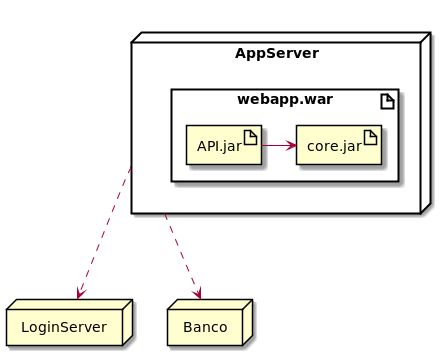

The diagram above was rendered by PlantUML. Its source (embedded in the PNG):
@startuml

node LoginServer
node Banco
node AppServer {
    artifact webapp.war {
            artifact API.jar
            artifact core.jar
        }
}

API.jar -> core.jar
AppServer ...> LoginServer
AppServer ...> Banco


@enduml